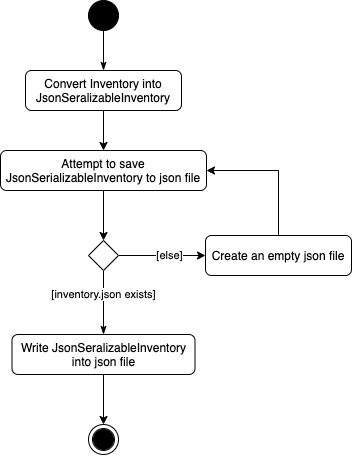

The diagram above was exported from draw.io. Its source (the exported page's mxGraphModel, read from the mxfile embedded in the PNG):
<mxGraphModel dx="1158" dy="695" grid="1" gridSize="10" guides="1" tooltips="1" connect="1" arrows="1" fold="1" page="1" pageScale="1" pageWidth="827" pageHeight="1169" math="0" shadow="0">
  <root>
    <mxCell id="WIyWlLk6GJQsqaUBKTNV-0" />
    <mxCell id="WIyWlLk6GJQsqaUBKTNV-1" parent="WIyWlLk6GJQsqaUBKTNV-0" />
    <mxCell id="s974OdIfSqDS82BqoDjv-3" style="edgeStyle=orthogonalEdgeStyle;rounded=0;orthogonalLoop=1;jettySize=auto;html=1;entryX=0.5;entryY=0;entryDx=0;entryDy=0;" edge="1" parent="WIyWlLk6GJQsqaUBKTNV-1" source="WIyWlLk6GJQsqaUBKTNV-3" target="s974OdIfSqDS82BqoDjv-0">
      <mxGeometry relative="1" as="geometry" />
    </mxCell>
    <mxCell id="WIyWlLk6GJQsqaUBKTNV-3" value="Convert Inventory into JsonSeralizableInventory" style="rounded=1;whiteSpace=wrap;html=1;fontSize=12;glass=0;strokeWidth=1;shadow=0;" parent="WIyWlLk6GJQsqaUBKTNV-1" vertex="1">
      <mxGeometry x="246" y="150" width="156" height="40" as="geometry" />
    </mxCell>
    <mxCell id="4ppyGBiI2KP2EuEyPbj--5" style="edgeStyle=orthogonalEdgeStyle;rounded=0;orthogonalLoop=1;jettySize=auto;html=1;exitX=0.5;exitY=1;exitDx=0;exitDy=0;endArrow=classicThin;endFill=1;" parent="WIyWlLk6GJQsqaUBKTNV-1" source="WIyWlLk6GJQsqaUBKTNV-6" target="4ppyGBiI2KP2EuEyPbj--3" edge="1">
      <mxGeometry relative="1" as="geometry" />
    </mxCell>
    <mxCell id="4ppyGBiI2KP2EuEyPbj--7" value="[inventory.json exists]" style="edgeLabel;html=1;align=center;verticalAlign=middle;resizable=0;points=[];horizontal=1;" parent="4ppyGBiI2KP2EuEyPbj--5" vertex="1" connectable="0">
      <mxGeometry x="-0.1767" y="-3" relative="1" as="geometry">
        <mxPoint x="3" y="-3.1" as="offset" />
      </mxGeometry>
    </mxCell>
    <mxCell id="s974OdIfSqDS82BqoDjv-10" style="edgeStyle=orthogonalEdgeStyle;rounded=0;orthogonalLoop=1;jettySize=auto;html=1;exitX=1;exitY=0.5;exitDx=0;exitDy=0;" edge="1" parent="WIyWlLk6GJQsqaUBKTNV-1" source="WIyWlLk6GJQsqaUBKTNV-6" target="4ppyGBiI2KP2EuEyPbj--1">
      <mxGeometry relative="1" as="geometry" />
    </mxCell>
    <mxCell id="s974OdIfSqDS82BqoDjv-11" value="[else]" style="edgeLabel;html=1;align=center;verticalAlign=middle;resizable=0;points=[];" vertex="1" connectable="0" parent="s974OdIfSqDS82BqoDjv-10">
      <mxGeometry x="-0.0551" relative="1" as="geometry">
        <mxPoint x="10.17" as="offset" />
      </mxGeometry>
    </mxCell>
    <mxCell id="WIyWlLk6GJQsqaUBKTNV-6" value="" style="rhombus;whiteSpace=wrap;html=1;shadow=0;fontFamily=Helvetica;fontSize=12;align=center;strokeWidth=1;spacing=6;spacingTop=-4;" parent="WIyWlLk6GJQsqaUBKTNV-1" vertex="1">
      <mxGeometry x="309" y="320" width="30" height="30" as="geometry" />
    </mxCell>
    <mxCell id="s974OdIfSqDS82BqoDjv-13" style="edgeStyle=orthogonalEdgeStyle;rounded=0;orthogonalLoop=1;jettySize=auto;html=1;entryX=1;entryY=0.5;entryDx=0;entryDy=0;" edge="1" parent="WIyWlLk6GJQsqaUBKTNV-1" source="4ppyGBiI2KP2EuEyPbj--1" target="s974OdIfSqDS82BqoDjv-0">
      <mxGeometry relative="1" as="geometry" />
    </mxCell>
    <mxCell id="4ppyGBiI2KP2EuEyPbj--1" value="Create an empty json file" style="rounded=1;whiteSpace=wrap;html=1;fontSize=12;glass=0;strokeWidth=1;shadow=0;" parent="WIyWlLk6GJQsqaUBKTNV-1" vertex="1">
      <mxGeometry x="426" y="315" width="146" height="40" as="geometry" />
    </mxCell>
    <mxCell id="s974OdIfSqDS82BqoDjv-7" style="edgeStyle=orthogonalEdgeStyle;rounded=0;orthogonalLoop=1;jettySize=auto;html=1;exitX=0.5;exitY=1;exitDx=0;exitDy=0;entryX=0.5;entryY=0;entryDx=0;entryDy=0;" edge="1" parent="WIyWlLk6GJQsqaUBKTNV-1" source="4ppyGBiI2KP2EuEyPbj--3" target="4ppyGBiI2KP2EuEyPbj--17">
      <mxGeometry relative="1" as="geometry" />
    </mxCell>
    <mxCell id="4ppyGBiI2KP2EuEyPbj--3" value="Write JsonSeralizableInventory into json file" style="rounded=1;whiteSpace=wrap;html=1;fontSize=12;glass=0;strokeWidth=1;shadow=0;" parent="WIyWlLk6GJQsqaUBKTNV-1" vertex="1">
      <mxGeometry x="232.5" y="414" width="183" height="40" as="geometry" />
    </mxCell>
    <mxCell id="4ppyGBiI2KP2EuEyPbj--17" value="" style="ellipse;shape=doubleEllipse;whiteSpace=wrap;html=1;aspect=fixed;shadow=0;sketch=0;" parent="WIyWlLk6GJQsqaUBKTNV-1" vertex="1">
      <mxGeometry x="309" y="504" width="30" height="30" as="geometry" />
    </mxCell>
    <mxCell id="4ppyGBiI2KP2EuEyPbj--18" value="" style="ellipse;whiteSpace=wrap;html=1;aspect=fixed;shadow=0;sketch=0;fillColor=#000000;" parent="WIyWlLk6GJQsqaUBKTNV-1" vertex="1">
      <mxGeometry x="314" y="509" width="20" height="20" as="geometry" />
    </mxCell>
    <mxCell id="4ppyGBiI2KP2EuEyPbj--21" style="edgeStyle=orthogonalEdgeStyle;rounded=0;orthogonalLoop=1;jettySize=auto;html=1;entryX=0.5;entryY=0;entryDx=0;entryDy=0;endArrow=classicThin;endFill=1;" parent="WIyWlLk6GJQsqaUBKTNV-1" source="4ppyGBiI2KP2EuEyPbj--20" target="WIyWlLk6GJQsqaUBKTNV-3" edge="1">
      <mxGeometry relative="1" as="geometry" />
    </mxCell>
    <mxCell id="4ppyGBiI2KP2EuEyPbj--20" value="" style="ellipse;whiteSpace=wrap;html=1;aspect=fixed;shadow=0;sketch=0;fillColor=#000000;" parent="WIyWlLk6GJQsqaUBKTNV-1" vertex="1">
      <mxGeometry x="309" y="80" width="30" height="30" as="geometry" />
    </mxCell>
    <mxCell id="s974OdIfSqDS82BqoDjv-4" style="edgeStyle=orthogonalEdgeStyle;rounded=0;orthogonalLoop=1;jettySize=auto;html=1;exitX=0.5;exitY=1;exitDx=0;exitDy=0;entryX=0.5;entryY=0;entryDx=0;entryDy=0;" edge="1" parent="WIyWlLk6GJQsqaUBKTNV-1" source="s974OdIfSqDS82BqoDjv-0" target="WIyWlLk6GJQsqaUBKTNV-6">
      <mxGeometry relative="1" as="geometry" />
    </mxCell>
    <mxCell id="s974OdIfSqDS82BqoDjv-0" value="Attempt to save JsonSerializableInventory to json file" style="rounded=1;whiteSpace=wrap;html=1;fontSize=12;glass=0;strokeWidth=1;shadow=0;" vertex="1" parent="WIyWlLk6GJQsqaUBKTNV-1">
      <mxGeometry x="221" y="230" width="206" height="40" as="geometry" />
    </mxCell>
  </root>
</mxGraphModel>